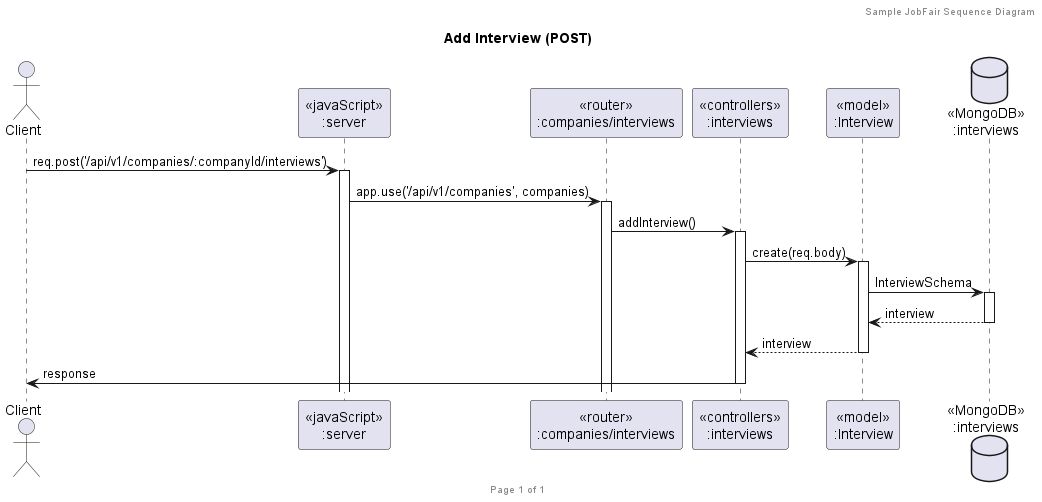

The diagram above was rendered by PlantUML. Its source (embedded in the PNG):
@startuml Add Interview (POST)

header Sample JobFair Sequence Diagram
footer Page %page% of %lastpage%
title "Add Interview (POST)"

actor "Client" as client
participant "<<javaScript>>\n:server" as server
participant "<<router>>\n:companies/interviews" as routerCompanyInterviews
participant "<<controllers>>\n:interviews" as controllersInterviews
participant "<<model>>\n:Interview" as modelInterview
database "<<MongoDB>>\n:interviews" as InterviewsDatabase

client->server ++: req.post('/api/v1/companies/:companyId/interviews')
server->routerCompanyInterviews ++: app.use('/api/v1/companies', companies)
routerCompanyInterviews -> controllersInterviews ++: addInterview()
controllersInterviews->modelInterview ++: create(req.body)
modelInterview ->InterviewsDatabase ++: InterviewSchema
InterviewsDatabase --> modelInterview --: interview
controllersInterviews <-- modelInterview --: interview
controllersInterviews->client --: response

@enduml